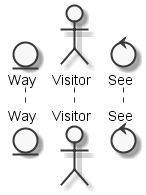

The diagram above was rendered by PlantUML. Its source (embedded in the PNG):
@startuml
	skinparam defaultTextAlignment center
	skinparam monochrome true

	entity "Way" as thingway
	actor "Visitor" as actorvisitor
	control "See" as controlsee


@enduml